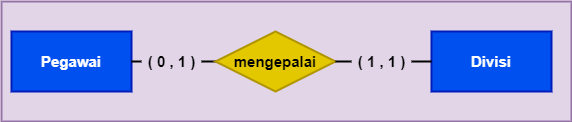

The diagram above was exported from draw.io. Its source (the exported page's mxGraphModel, read from the mxfile embedded in the PNG):
<mxGraphModel dx="868" dy="403" grid="1" gridSize="10" guides="1" tooltips="1" connect="1" arrows="1" fold="1" page="1" pageScale="1" pageWidth="827" pageHeight="1169" math="0" shadow="0">
  <root>
    <mxCell id="5U9MyYBSbk5IuEZclH9_-0" />
    <mxCell id="5U9MyYBSbk5IuEZclH9_-1" parent="5U9MyYBSbk5IuEZclH9_-0" />
    <mxCell id="5U9MyYBSbk5IuEZclH9_-2" value="" style="whiteSpace=wrap;html=1;fontSize=15;strokeColor=#9673a6;strokeWidth=2;fillColor=#e1d5e7;align=center;fontStyle=1" parent="5U9MyYBSbk5IuEZclH9_-1" vertex="1">
      <mxGeometry x="140" y="360" width="570" height="120" as="geometry" />
    </mxCell>
    <mxCell id="5U9MyYBSbk5IuEZclH9_-3" style="edgeStyle=none;rounded=0;orthogonalLoop=1;jettySize=auto;html=1;exitX=1;exitY=0.5;exitDx=0;exitDy=0;fontSize=15;startArrow=none;startFill=0;strokeWidth=2;endArrow=none;endFill=0;fontStyle=1" parent="5U9MyYBSbk5IuEZclH9_-1" source="5U9MyYBSbk5IuEZclH9_-8" target="5U9MyYBSbk5IuEZclH9_-7" edge="1">
      <mxGeometry relative="1" as="geometry" />
    </mxCell>
    <mxCell id="5U9MyYBSbk5IuEZclH9_-4" value="Pegawai" style="whiteSpace=wrap;html=1;fontSize=15;strokeColor=#001DBC;strokeWidth=2;fillColor=#0050ef;align=center;fontColor=#ffffff;fontStyle=1" parent="5U9MyYBSbk5IuEZclH9_-1" vertex="1">
      <mxGeometry x="150" y="390" width="120" height="60" as="geometry" />
    </mxCell>
    <mxCell id="5U9MyYBSbk5IuEZclH9_-5" value="Divisi" style="whiteSpace=wrap;html=1;fontSize=15;strokeColor=#001DBC;strokeWidth=2;fillColor=#0050ef;align=center;fontColor=#ffffff;fontStyle=1" parent="5U9MyYBSbk5IuEZclH9_-1" vertex="1">
      <mxGeometry x="570" y="390" width="120" height="60" as="geometry" />
    </mxCell>
    <mxCell id="5U9MyYBSbk5IuEZclH9_-6" style="edgeStyle=none;rounded=0;orthogonalLoop=1;jettySize=auto;html=1;exitX=1;exitY=0.5;exitDx=0;exitDy=0;entryX=0;entryY=0.5;entryDx=0;entryDy=0;fontSize=15;startArrow=none;startFill=0;endArrow=none;endFill=0;strokeWidth=2;fontStyle=1" parent="5U9MyYBSbk5IuEZclH9_-1" source="5U9MyYBSbk5IuEZclH9_-10" target="5U9MyYBSbk5IuEZclH9_-5" edge="1">
      <mxGeometry relative="1" as="geometry" />
    </mxCell>
    <mxCell id="5U9MyYBSbk5IuEZclH9_-7" value="mengepalai" style="shape=rhombus;perimeter=rhombusPerimeter;whiteSpace=wrap;html=1;align=center;fontSize=15;strokeColor=#B09500;strokeWidth=2;fillColor=#e3c800;fontColor=#000000;fontStyle=1" parent="5U9MyYBSbk5IuEZclH9_-1" vertex="1">
      <mxGeometry x="354" y="390" width="120" height="60" as="geometry" />
    </mxCell>
    <mxCell id="5U9MyYBSbk5IuEZclH9_-8" value="( 0 , 1 )" style="text;html=1;align=center;verticalAlign=middle;resizable=0;points=[];autosize=1;strokeColor=none;fillColor=none;fontSize=15;fontStyle=1" parent="5U9MyYBSbk5IuEZclH9_-1" vertex="1">
      <mxGeometry x="280" y="410" width="60" height="20" as="geometry" />
    </mxCell>
    <mxCell id="5U9MyYBSbk5IuEZclH9_-9" value="" style="edgeStyle=none;rounded=0;orthogonalLoop=1;jettySize=auto;html=1;exitX=1;exitY=0.5;exitDx=0;exitDy=0;fontSize=15;startArrow=none;startFill=0;strokeWidth=2;endArrow=none;endFill=0;fontStyle=1" parent="5U9MyYBSbk5IuEZclH9_-1" source="5U9MyYBSbk5IuEZclH9_-4" target="5U9MyYBSbk5IuEZclH9_-8" edge="1">
      <mxGeometry relative="1" as="geometry">
        <mxPoint x="300" y="420" as="sourcePoint" />
        <mxPoint x="370" y="420" as="targetPoint" />
      </mxGeometry>
    </mxCell>
    <mxCell id="5U9MyYBSbk5IuEZclH9_-10" value="&lt;font style=&quot;font-size: 15px&quot;&gt;( 1 , 1 )&lt;/font&gt;" style="text;html=1;align=center;verticalAlign=middle;resizable=0;points=[];autosize=1;strokeColor=none;fillColor=none;fontSize=15;fontStyle=1" parent="5U9MyYBSbk5IuEZclH9_-1" vertex="1">
      <mxGeometry x="490" y="410" width="60" height="20" as="geometry" />
    </mxCell>
    <mxCell id="5U9MyYBSbk5IuEZclH9_-11" value="" style="edgeStyle=none;rounded=0;orthogonalLoop=1;jettySize=auto;html=1;exitX=1;exitY=0.5;exitDx=0;exitDy=0;entryX=0;entryY=0.5;entryDx=0;entryDy=0;fontSize=15;startArrow=none;startFill=0;endArrow=none;endFill=0;strokeWidth=2;fontStyle=1" parent="5U9MyYBSbk5IuEZclH9_-1" source="5U9MyYBSbk5IuEZclH9_-7" target="5U9MyYBSbk5IuEZclH9_-10" edge="1">
      <mxGeometry relative="1" as="geometry">
        <mxPoint x="490" y="420" as="sourcePoint" />
        <mxPoint x="560" y="420" as="targetPoint" />
      </mxGeometry>
    </mxCell>
  </root>
</mxGraphModel>